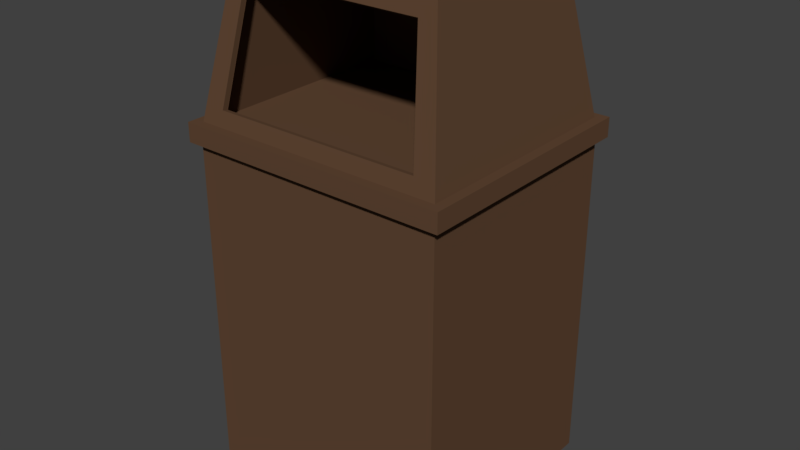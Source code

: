 # Source: wastebasket.blend  (saved by Blender 2.78.0; exported with 4.5.12 LTS)
import bpy
from mathutils import Matrix  # noqa: F401  (used for matrix-valued properties, if any)

bpy.ops.wm.read_factory_settings(use_empty=True)
scene = bpy.context.scene
scene.name = 'Scene'

# ---- collections
col_collection_1 = bpy.data.collections.new('Collection 1'); scene.collection.children.link(col_collection_1)

# ---- materials (node trees are filled in below, after node groups)
mat_plastic_brown = bpy.data.materials.new('Plastic_brown')
mat_plastic_brown.alpha_threshold = 0.0
mat_plastic_brown.use_transparent_shadow = False
mat_plastic_brown.diffuse_color = (0.1193, 0.06334, 0.03496, 1.0)
mat_plastic_brown.roughness = 0.5

# ---- material node trees

# ---- world
world_world = bpy.data.worlds.new('World'); scene.world = world_world
world_world.color = (0.05088, 0.05088, 0.05088)
world_world.use_sun_shadow = False
world_world.sun_shadow_jitter_overblur = 0.0
world_world.cycles.sampling_method = 'MANUAL'

# ---- meshes
me_cube_008 = bpy.data.meshes.new('Cube.008')
me_cube_008.from_pydata([(-1.0, -1.0, -1.0), (-1.0, -1.0, 0.714), (-1.0, 1.0, -1.0), (-1.0, 1.0, 0.714), (1.0, -1.0, -1.0), (1.0, -1.0, 0.714), (1.0, 1.0, -1.0), (1.0, 1.0, 0.714), (-1.063, -1.063, 0.6674), (-1.063, -1.063, 0.7613), (-1.063, 1.063, 0.6674), (-1.063, 1.063, 0.7613), (1.063, -1.063, 0.6674), (1.063, -1.063, 0.7613), (1.063, 1.063, 0.6674), (1.063, 1.063, 0.7613), (-0.8104, -0.7296, 1.5), (-0.8104, 0.7296, 1.5), (0.8104, 0.7296, 1.5), (0.8104, -0.7296, 1.5), (0.8346, 1.0, -1.0), (-0.8346, 1.0, -1.0), (-0.8346, 1.0, 0.714), (0.8346, 1.0, 0.714), (-0.8346, -1.0, -1.0), (0.8346, -1.0, -1.0), (0.8346, -1.0, 0.714), (-0.8346, -1.0, 0.714), (-0.6764, 0.7296, 1.5), (0.6764, 0.7296, 1.5), (0.6764, -0.7296, 1.5), (-0.6764, -0.7296, 1.5), (-0.8357, 0.7657, 1.395), (0.8357, 0.7657, 1.395), (0.8357, -0.7657, 1.395), (-0.8357, -0.7657, 1.395), (-0.6974, -0.7657, 1.395), (0.6974, -0.7657, 1.395), (0.6974, 0.7657, 1.395), (-0.6974, 0.7657, 1.395), (0.9705, 0.9579, 0.8364), (0.9705, -0.9579, 0.8364), (-0.9705, 0.9579, 0.8364), (-0.9705, -0.9579, 0.8364), (-0.81, -0.9579, 0.8364), (0.81, -0.9579, 0.8364), (0.81, 0.9579, 0.8364), (-0.81, 0.9579, 0.8364), (-0.9734, -0.9734, -0.9734), (-0.9684, -0.9677, 0.7057), (-0.9734, 0.9734, -0.9734), (-0.9684, 0.9677, 0.7057), (0.9734, -0.9734, -0.9734), (0.9684, -0.9677, 0.7057), (0.9734, 0.9734, -0.9734), (0.9684, 0.9677, 0.7057), (-1.037, -1.037, 0.6939), (-1.037, -1.037, 0.7348), (-1.037, 1.037, 0.6939), (-1.037, 1.037, 0.7348), (1.037, -1.037, 0.6939), (1.037, -1.037, 0.7348), (1.037, 1.037, 0.6939), (1.037, 1.037, 0.7348), (-0.7869, -0.708, 1.467), (-0.7869, 0.708, 1.467), (0.7869, 0.708, 1.467), (0.7869, -0.708, 1.467), (0.8346, 0.9675, -0.9675), (-0.8346, 0.9675, -0.9675), (-0.8346, 0.9546, 0.7064), (0.8346, 0.9546, 0.7064), (-0.8346, -0.9675, -0.9675), (0.8346, -0.9675, -0.9675), (0.8346, -0.9546, 0.7064), (-0.8346, -0.9546, 0.7064), (-0.6764, 0.7029, 1.463), (0.6764, 0.7029, 1.463), (0.6764, -0.7029, 1.463), (-0.6764, -0.7029, 1.463), (-0.8052, 0.736, 1.378), (0.8052, 0.736, 1.378), (0.8052, -0.736, 1.378), (-0.8052, -0.736, 1.378), (-0.6974, -0.7222, 1.381), (0.6974, -0.7222, 1.381), (0.6974, 0.7222, 1.381), (-0.6974, 0.7222, 1.381), (0.94, 0.9283, 0.8189), (0.94, -0.9283, 0.8189), (-0.94, 0.9283, 0.8189), (-0.94, -0.9283, 0.8189), (-0.81, -0.9144, 0.8215), (0.81, -0.9144, 0.8215), (0.81, 0.9144, 0.8215), (-0.81, 0.9144, 0.8215), (-0.81, -0.911, 0.8313), (-0.6974, -0.7188, 1.39), (0.81, -0.911, 0.8313), (0.6974, -0.7188, 1.39)], [], [(0, 1, 3, 2), (20, 23, 7, 6), (6, 7, 5, 4), (24, 27, 1, 0), (20, 6, 4, 25), (39, 32, 17, 28), (8, 9, 11, 10), (10, 11, 15, 14), (14, 15, 13, 12), (12, 13, 9, 8), (10, 14, 12, 8), (15, 11, 9, 13), (28, 17, 16, 31), (34, 33, 18, 19), (32, 35, 16, 17), (37, 34, 19, 30), (35, 36, 31, 16), (36, 37, 30, 31), (18, 29, 30, 19), (29, 28, 31, 30), (33, 38, 29, 18), (38, 39, 28, 29), (2, 21, 24, 0), (21, 20, 25, 24), (4, 5, 26, 25), (25, 26, 27, 24), (2, 3, 22, 21), (21, 22, 23, 20), (46, 47, 39, 38), (40, 46, 38, 33), (36, 44, 96, 97), (43, 44, 36, 35), (45, 41, 34, 37), (42, 43, 35, 32), (41, 40, 33, 34), (47, 42, 32, 39), (22, 3, 42, 47), (5, 7, 40, 41), (3, 1, 43, 42), (26, 5, 41, 45), (1, 27, 44, 43), (27, 26, 45, 44), (7, 23, 46, 40), (23, 22, 47, 46), (48, 50, 51, 49), (68, 54, 55, 71), (54, 52, 53, 55), (72, 48, 49, 75), (68, 73, 52, 54), (87, 76, 65, 80), (56, 58, 59, 57), (58, 62, 63, 59), (62, 60, 61, 63), (60, 56, 57, 61), (58, 56, 60, 62), (63, 61, 57, 59), (76, 79, 64, 65), (82, 67, 66, 81), (80, 65, 64, 83), (85, 78, 67, 82), (83, 64, 79, 84), (84, 79, 78, 85), (66, 67, 78, 77), (77, 78, 79, 76), (81, 66, 77, 86), (86, 77, 76, 87), (50, 48, 72, 69), (69, 72, 73, 68), (52, 73, 74, 53), (73, 72, 75, 74), (50, 69, 70, 51), (69, 68, 71, 70), (94, 86, 87, 95), (88, 81, 86, 94), (91, 83, 84, 92), (93, 85, 82, 89), (90, 80, 83, 91), (89, 82, 81, 88), (95, 87, 80, 90), (70, 95, 90, 51), (53, 89, 88, 55), (51, 90, 91, 49), (74, 93, 89, 53), (49, 91, 92, 75), (75, 92, 93, 74), (55, 88, 94, 71), (71, 94, 95, 70), (44, 45, 98, 96), (45, 37, 99, 98), (37, 36, 97, 99)])
me_cube_008.materials.append(mat_plastic_brown)
me_cube_008.use_remesh_preserve_volume = False
me_cube_008.use_remesh_preserve_attributes = False
me_cube_008.use_mirror_vertex_groups = False
me_cube_008.update()

# ---- objects
ob_poubelle = bpy.data.objects.new('Poubelle', me_cube_008)

# ---- transforms, parenting, visibility, modifiers, constraints
ob_poubelle.location = (0.0, 0.004233, 0.3705)
ob_poubelle.scale = (0.2368, 0.2105, 0.3708)
ob_poubelle.lineart.crease_threshold = 0.0

# ---- collection membership
col_collection_1.objects.link(ob_poubelle)

# ---- scene / render settings (as saved in the file)
scene.frame_start = 1; scene.frame_end = 250; scene.frame_set(1)
scene.render.engine = 'BLENDER_EEVEE_NEXT'
scene.render.resolution_percentage = 50
scene.render.dither_intensity = 0.0
scene.cycles.use_denoising = False
scene.cycles.samples = 128
scene.cycles.sampling_pattern = 'TABULATED_SOBOL'
scene.cycles.light_sampling_threshold = 0.0
scene.cycles.use_adaptive_sampling = False
scene.cycles.use_light_tree = False
scene.cycles.blur_glossy = 0.0
scene.cycles.sample_clamp_indirect = 0.0
scene.view_settings.view_transform = 'Standard'
bpy.context.view_layer.update()

# ---- added for rendering (the .blend has no active camera and no usable light): camera, sun
cam_auto = bpy.data.cameras.new('AutoCamera')
cam_auto.lens = 50.0
cam_auto.sensor_width = 36.0
cam_auto.clip_end = 1000.0
ob_auto_camera = bpy.data.objects.new('AutoCamera', cam_auto)
scene.collection.objects.link(ob_auto_camera)
ob_auto_camera.location = (1.06048, -1.26835, 1.31168)
ob_auto_camera.rotation_euler = (1.09748, -7.21219e-08, 0.694738)
scene.camera = ob_auto_camera
light_auto_sun = bpy.data.lights.new('AutoSun', 'SUN')
light_auto_sun.energy = 3.0
light_auto_sun.angle = 0.0523599
ob_auto_sun = bpy.data.objects.new('AutoSun', light_auto_sun)
scene.collection.objects.link(ob_auto_sun)
ob_auto_sun.rotation_euler = (0.872665, 0.174533, 0.523599)
bpy.context.view_layer.update()
